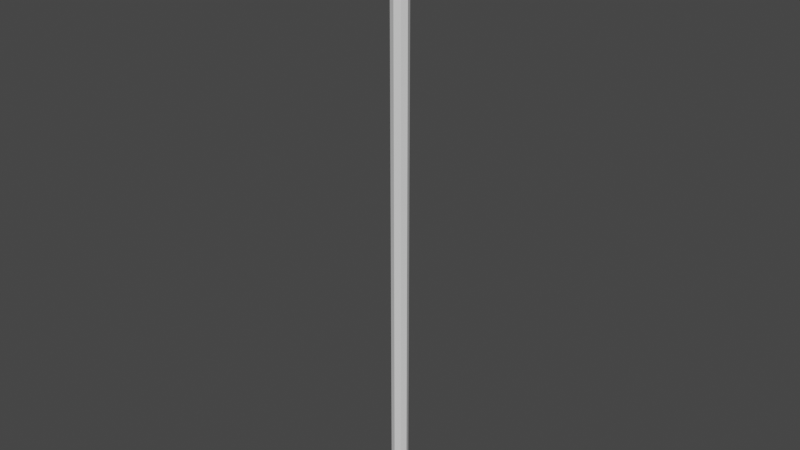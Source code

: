 # Source: Lanza.blend  (saved by Blender 3.6.11; exported with 4.5.12 LTS)
import bpy
from mathutils import Matrix  # noqa: F401  (used for matrix-valued properties, if any)

bpy.ops.wm.read_factory_settings(use_empty=True)
scene = bpy.context.scene
scene.name = 'Scene'

# ---- materials (node trees are filled in below, after node groups)
mat_lanza = bpy.data.materials.new('Lanza')
mat_lanza.alpha_threshold = 0.0
mat_lanza.use_transparent_shadow = False
mat_lanza.roughness = 0.5
mat_lanza.line_color = (0.0, 0.0, 0.0, 1.0)

# ---- material node trees
mat_lanza.use_nodes = True; mat_lanza.node_tree.nodes.clear()
_N = mat_lanza.node_tree.nodes; _L = mat_lanza.node_tree.links
n0 = _N.new('ShaderNodeOutputMaterial'); n0.name = 'Material Output'; n0.location = (300, 300)
n1 = _N.new('ShaderNodeBsdfPrincipled'); n1.name = 'Principled BSDF'; n1.location = (10, 300)
n1.distribution = 'GGX'
n1.subsurface_method = 'RANDOM_WALK_SKIN'
n1.inputs[3].default_value = 1.45
n1.inputs[27].default_value = (0.0, 0.0, 0.0, 1.0)
n1.inputs[28].default_value = 1.0
_L.new(n1.outputs[0], n0.inputs[0])
n0.is_active_output = True

# ---- world
world_world = bpy.data.worlds.new('World'); scene.world = world_world
world_world.use_nodes = True; world_world.node_tree.nodes.clear()
_N = world_world.node_tree.nodes; _L = world_world.node_tree.links
n0 = _N.new('ShaderNodeOutputWorld'); n0.name = 'World Output'; n0.location = (300, 300)
n1 = _N.new('ShaderNodeBackground'); n1.name = 'Background'; n1.location = (10, 300)
n1.inputs[0].default_value = (0.05088, 0.05088, 0.05088, 1.0)
_L.new(n1.outputs[0], n0.inputs[0])
n0.is_active_output = True
world_world.color = (0.05088, 0.05088, 0.05088)
world_world.use_sun_shadow = False
world_world.sun_shadow_jitter_overblur = 0.0

# ---- meshes
me_lanza = bpy.data.meshes.new('Lanza')
me_lanza.from_pydata([(-0.02881, 0.02882, -0.000169), (0.02881, 0.02882, -0.000169), (-0.02886, -0.02876, -0.000169), (0.02886, -0.02876, -0.000169), (0.0, 0.04075, -0.000169), (0.0, -0.04074, -0.000169), (-0.04075, 7.677e-05, 2.7), (0.0, -0.04074, 2.7), (-0.06575, 0.05647, 2.8), (0.04075, 7.677e-05, 2.7), (-0.06584, -0.05642, 2.8), (-0.04075, 7.677e-05, -0.000169), (0.0, 0.04075, 2.7), (0.06575, 0.05647, 2.8), (0.06584, -0.05642, 2.8), (-0.02886, -0.02876, 2.7), (0.0, 0.07986, 2.8), (0.0, -0.07991, 2.8), (-0.08915, 0.0001144, 2.8), (0.04075, 7.677e-05, -0.000169), (-0.02881, 0.02882, 2.7), (0.02881, 0.02882, 2.7), (0.08915, 0.0001144, 2.8), (0.02886, -0.02876, 2.7), (0.0, 1.705e-05, -0.000169), (0.0, 3.588e-05, 3.0)], [], [(2, 5, 7, 15), (0, 11, 6, 20), (4, 12, 21, 1), (11, 2, 15, 6), (20, 6, 18, 8), (4, 1, 19, 24), (19, 9, 23, 3), (15, 7, 17, 10), (16, 8, 25), (3, 23, 7, 5), (1, 21, 9, 19), (21, 13, 22, 9), (8, 18, 25), (13, 25, 22), (12, 20, 8, 16), (4, 0, 20, 12), (14, 25, 17), (18, 10, 25), (10, 17, 25), (16, 25, 13), (5, 2, 11, 24), (23, 14, 17, 7), (4, 24, 11, 0), (5, 24, 19, 3), (6, 15, 10, 18), (9, 22, 14, 23), (12, 16, 13, 21), (22, 25, 14)])
_uv = me_lanza.uv_layers.new(name='UVMap')
_uv.uv.foreach_set('vector', [0.5625, 1.0, 0.5625, 0.8772, 0.5625, 0.8772, 0.5625, 1.0, 0.5625, 0.0, 0.5625, 0.0, 0.5625, 0.0, 0.5625, 0.0, 0.5625, 0.875, 0.5625, 0.875, 0.5625, 1.0, 0.5625, 1.0, 0.5625, 0.0, 0.5625, 0.0, 0.5625, 0.0, 0.5625, 0.0, 0.5625, 0.0, 0.5625, 0.0, 0.5625, 0.0, 0.5625, 0.0, 0.5625, 0.875, 0.5625, 0.0, 0.5625, 0.0, 0.0, 0.0, 0.5625, 0.0, 0.5625, 0.0, 0.5625, 0.0, 0.5625, 0.0, 0.5625, 1.0, 0.5625, 0.8772, 0.5625, 0.8772, 0.5625, 1.0, 0.5625, 0.875, 0.5625, 1.0, 0.5625, 0.9375, 0.5625, 1.0, 0.5625, 1.0, 0.5625, 0.8772, 0.5625, 0.8772, 0.5625, 0.0, 0.5625, 0.0, 0.5625, 0.0, 0.5625, 0.0, 0.5625, 0.0, 0.5625, 0.0, 0.5625, 0.0, 0.5625, 0.0, 0.5625, 0.0, 0.5625, 0.0, 0.5625, 0.0, 0.5625, 0.0, 0.5625, 0.0, 0.5625, 0.0, 0.5625, 0.875, 0.5625, 1.0, 0.5625, 1.0, 0.5625, 0.875, 0.5625, 0.875, 0.5625, 1.0, 0.5625, 1.0, 0.5625, 0.875, 0.5625, 1.0, 0.5625, 0.9386, 0.5625, 0.8772, 0.5625, 0.0, 0.5625, 0.0, 0.5625, 0.0, 0.5625, 1.0, 0.5625, 0.8772, 0.5625, 0.9386, 0.5625, 0.875, 0.5625, 0.9375, 0.5625, 1.0, 0.5625, 0.8772, 0.5625, 0.0, 0.5625, 0.0, 0.0, 0.0, 0.5625, 1.0, 0.5625, 1.0, 0.5625, 0.8772, 0.5625, 0.8772, 0.5625, 0.875, 0.0, 0.0, 0.5625, 0.0, 0.5625, 0.0, 0.5625, 0.8772, 0.0, 0.0, 0.5625, 0.0, 0.5625, 0.0, 0.5625, 0.0, 0.5625, 0.0, 0.5625, 0.0, 0.5625, 0.0, 0.5625, 0.0, 0.5625, 0.0, 0.5625, 0.0, 0.5625, 0.0, 0.5625, 0.875, 0.5625, 0.875, 0.5625, 1.0, 0.5625, 1.0, 0.5625, 0.0, 0.5625, 0.0, 0.5625, 0.0])
me_lanza.materials.append(mat_lanza)
me_lanza.use_mirror_x = True
me_lanza.use_mirror_vertex_groups = False
me_lanza.update()

# ---- objects
ob_lanza = bpy.data.objects.new('Lanza', me_lanza)

# ---- transforms, parenting, visibility, modifiers, constraints
ob_lanza.location = (0.0, 0.0, 0.0)
ob_lanza.lock_rotations_4d = False
ob_lanza.empty_display_type = 'ARROWS'
ob_lanza.lineart.crease_threshold = 0.0
ob_lanza.use_mesh_mirror_x = True

# ---- collection membership
scene.collection.objects.link(ob_lanza)

# ---- scene / render settings (as saved in the file)
scene.frame_start = 1; scene.frame_end = 250; scene.frame_set(34)
scene.render.engine = 'BLENDER_EEVEE_NEXT'
scene.cycles.sampling_pattern = 'TABULATED_SOBOL'
scene.view_settings.view_transform = 'Filmic'
bpy.context.view_layer.update()

# ---- added for rendering (the .blend has no active camera and no usable light): camera, sun
cam_auto = bpy.data.cameras.new('AutoCamera')
cam_auto.lens = 50.0
cam_auto.sensor_width = 36.0
cam_auto.clip_end = 1000.0
ob_auto_camera = bpy.data.objects.new('AutoCamera', cam_auto)
scene.collection.objects.link(ob_auto_camera)
ob_auto_camera.location = (2.78465, -3.34161, 3.72764)
ob_auto_camera.rotation_euler = (1.09748, -7.21219e-08, 0.694738)
scene.camera = ob_auto_camera
light_auto_sun = bpy.data.lights.new('AutoSun', 'SUN')
light_auto_sun.energy = 3.0
light_auto_sun.angle = 0.0523599
ob_auto_sun = bpy.data.objects.new('AutoSun', light_auto_sun)
scene.collection.objects.link(ob_auto_sun)
ob_auto_sun.rotation_euler = (0.872665, 0.174533, 0.523599)
bpy.context.view_layer.update()
